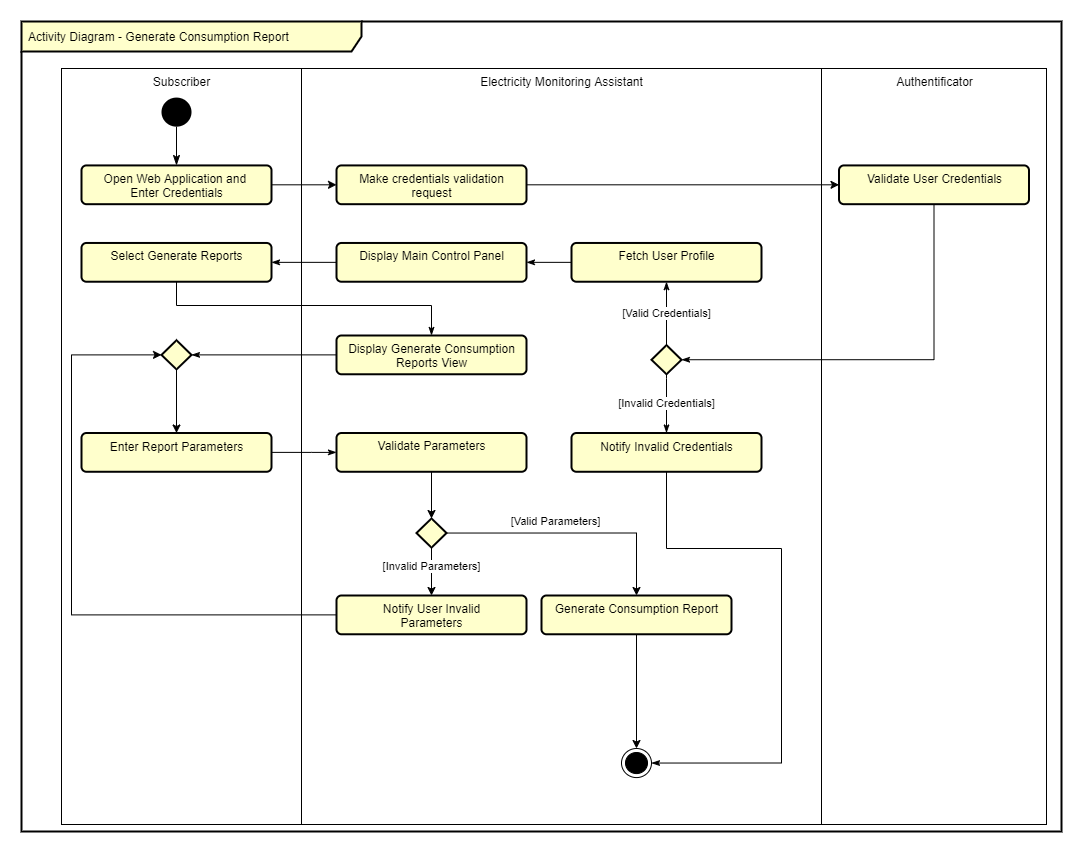

The diagram above was exported from draw.io. Its source (the exported page's mxGraphModel, read from the mxfile embedded in the PNG):
<mxGraphModel dx="1422" dy="832" grid="1" gridSize="10" guides="1" tooltips="1" connect="1" arrows="1" fold="1" page="1" pageScale="1" pageWidth="1169" pageHeight="827" math="0" shadow="0">
  <root>
    <mxCell id="0" />
    <mxCell id="1" parent="0" />
    <mxCell id="2" value="Subscriber" style="html=1;verticalAlign=top;" vertex="1" parent="1">
      <mxGeometry x="120" y="1710" width="240" height="756" as="geometry" />
    </mxCell>
    <mxCell id="3" value="Activity Diagram - Generate Consumption Report" style="shape=umlFrame;whiteSpace=wrap;html=1;width=340;height=30;boundedLbl=1;verticalAlign=middle;align=left;spacingLeft=5;strokeColor=#000000;strokeWidth=2;fillColor=#FFFFCC;gradientColor=none;" vertex="1" parent="1">
      <mxGeometry x="80" y="1663" width="1040" height="810" as="geometry" />
    </mxCell>
    <mxCell id="4" value="" style="group" vertex="1" connectable="0" parent="1">
      <mxGeometry x="250" y="1710" width="870" height="756" as="geometry" />
    </mxCell>
    <mxCell id="5" value="Authentificator" style="html=1;verticalAlign=top;" vertex="1" parent="4">
      <mxGeometry x="630" width="225" height="756" as="geometry" />
    </mxCell>
    <mxCell id="6" value="Electricity Monitoring Assistant" style="html=1;verticalAlign=top;" vertex="1" parent="4">
      <mxGeometry x="110" width="520" height="756" as="geometry" />
    </mxCell>
    <mxCell id="7" style="edgeStyle=orthogonalEdgeStyle;rounded=0;orthogonalLoop=1;jettySize=auto;html=1;exitX=1;exitY=0.5;exitDx=0;exitDy=0;entryX=0;entryY=0.5;entryDx=0;entryDy=0;" edge="1" parent="4" source="8" target="32">
      <mxGeometry relative="1" as="geometry" />
    </mxCell>
    <mxCell id="8" value="Open Web Application and&amp;nbsp;&lt;br&gt;Enter Credentials" style="html=1;align=center;verticalAlign=top;rounded=1;absoluteArcSize=1;arcSize=10;dashed=0;fillColor=#FFFFCC;strokeWidth=2;" vertex="1" parent="4">
      <mxGeometry x="-110" y="96.92307692307692" width="190" height="38.76923076923077" as="geometry" />
    </mxCell>
    <mxCell id="9" value="Display&amp;nbsp;Main Control Panel" style="html=1;align=center;verticalAlign=top;rounded=1;absoluteArcSize=1;arcSize=10;dashed=0;strokeWidth=2;fillColor=#FFFFCC;" vertex="1" parent="4">
      <mxGeometry x="145" y="174.46153846153845" width="190" height="38.76923076923077" as="geometry" />
    </mxCell>
    <mxCell id="10" value="Display Generate Consumption&lt;br&gt;Reports View" style="html=1;align=center;verticalAlign=top;rounded=1;absoluteArcSize=1;arcSize=10;dashed=0;fillColor=#FFFFCC;strokeWidth=2;" vertex="1" parent="4">
      <mxGeometry x="145" y="267" width="190" height="38.76923076923077" as="geometry" />
    </mxCell>
    <mxCell id="11" value="Enter Report Parameters" style="html=1;align=center;verticalAlign=top;rounded=1;absoluteArcSize=1;arcSize=10;dashed=0;fillColor=#FFFFCC;strokeWidth=2;" vertex="1" parent="4">
      <mxGeometry x="-110" y="364.5" width="190" height="38.76923076923077" as="geometry" />
    </mxCell>
    <mxCell id="12" style="edgeStyle=orthogonalEdgeStyle;rounded=0;orthogonalLoop=1;jettySize=auto;html=1;exitX=0.5;exitY=1;exitDx=0;exitDy=0;" edge="1" parent="4" source="13" target="20">
      <mxGeometry relative="1" as="geometry" />
    </mxCell>
    <mxCell id="13" value="Validate Parameters" style="html=1;align=center;verticalAlign=top;rounded=1;absoluteArcSize=1;arcSize=10;dashed=0;fillColor=#FFFFCC;strokeWidth=2;" vertex="1" parent="4">
      <mxGeometry x="145" y="364.4984615384615" width="190" height="38.76923076923077" as="geometry" />
    </mxCell>
    <mxCell id="14" style="edgeStyle=orthogonalEdgeStyle;rounded=0;orthogonalLoop=1;jettySize=auto;html=1;exitX=1;exitY=0.5;exitDx=0;exitDy=0;entryX=0;entryY=0.5;entryDx=0;entryDy=0;endArrow=classicThin;endFill=1;" edge="1" parent="4" source="11" target="13">
      <mxGeometry relative="1" as="geometry">
        <Array as="points">
          <mxPoint x="120" y="384" />
          <mxPoint x="120" y="384" />
        </Array>
      </mxGeometry>
    </mxCell>
    <mxCell id="15" style="edgeStyle=orthogonalEdgeStyle;rounded=0;orthogonalLoop=1;jettySize=auto;html=1;exitX=0.5;exitY=1;exitDx=0;exitDy=0;entryX=1;entryY=0.5;entryDx=0;entryDy=0;endArrow=classicThin;endFill=1;strokeColor=#000000;" edge="1" parent="4" source="16" target="24">
      <mxGeometry relative="1" as="geometry">
        <Array as="points">
          <mxPoint x="743" y="291" />
        </Array>
      </mxGeometry>
    </mxCell>
    <mxCell id="16" value="Validate User Credentials" style="html=1;align=center;verticalAlign=top;rounded=1;absoluteArcSize=1;arcSize=10;dashed=0;fillColor=#FFFFCC;strokeWidth=2;" vertex="1" parent="4">
      <mxGeometry x="647.5" y="96.92307692307692" width="190" height="38.76923076923077" as="geometry" />
    </mxCell>
    <mxCell id="17" value="" style="ellipse;html=1;shape=endState;fillColor=#000000;strokeColor=#000000;verticalAlign=top;" vertex="1" parent="4">
      <mxGeometry x="430" y="680.0015384615384" width="30" height="29.076923076923077" as="geometry" />
    </mxCell>
    <mxCell id="18" value="[Invalid Parameters]" style="edgeStyle=orthogonalEdgeStyle;rounded=0;orthogonalLoop=1;jettySize=auto;html=1;exitX=0.5;exitY=1;exitDx=0;exitDy=0;entryX=0.5;entryY=0;entryDx=0;entryDy=0;" edge="1" parent="4" source="20" target="21">
      <mxGeometry x="-0.2147" relative="1" as="geometry">
        <mxPoint as="offset" />
        <mxPoint x="240" y="500" as="targetPoint" />
      </mxGeometry>
    </mxCell>
    <mxCell id="19" value="[Valid Parameters]" style="edgeStyle=orthogonalEdgeStyle;rounded=0;orthogonalLoop=1;jettySize=auto;html=1;exitX=1;exitY=0.5;exitDx=0;exitDy=0;entryX=0.5;entryY=0;entryDx=0;entryDy=0;" edge="1" parent="4" source="20" target="23">
      <mxGeometry x="-0.1337" y="12" relative="1" as="geometry">
        <mxPoint as="offset" />
      </mxGeometry>
    </mxCell>
    <mxCell id="20" value="" style="rhombus;strokeColor=#000000;strokeWidth=2;fillColor=#FFFFCC;gradientColor=none;verticalAlign=top;" vertex="1" parent="4">
      <mxGeometry x="225" y="450.00153846153853" width="30" height="29.076923076923077" as="geometry" />
    </mxCell>
    <mxCell id="21" value="Notify User Invalid&lt;br&gt;Parameters" style="html=1;align=center;verticalAlign=top;rounded=1;absoluteArcSize=1;arcSize=10;dashed=0;fillColor=#FFFFCC;strokeWidth=2;" vertex="1" parent="4">
      <mxGeometry x="145" y="526.9984615384612" width="190" height="38.76923076923077" as="geometry" />
    </mxCell>
    <mxCell id="22" style="edgeStyle=orthogonalEdgeStyle;rounded=0;orthogonalLoop=1;jettySize=auto;html=1;exitX=0.5;exitY=1;exitDx=0;exitDy=0;" edge="1" parent="4" source="23" target="17">
      <mxGeometry relative="1" as="geometry" />
    </mxCell>
    <mxCell id="23" value="Generate Consumption Report" style="html=1;align=center;verticalAlign=top;rounded=1;absoluteArcSize=1;arcSize=10;dashed=0;fillColor=#FFFFCC;strokeWidth=2;" vertex="1" parent="4">
      <mxGeometry x="350" y="526.998461538461" width="190" height="38.76923076923077" as="geometry" />
    </mxCell>
    <mxCell id="24" value="" style="rhombus;strokeColor=#000000;strokeWidth=2;fillColor=#FFFFCC;gradientColor=none;verticalAlign=top;" vertex="1" parent="4">
      <mxGeometry x="460" y="276.69153846153836" width="30" height="29.076923076923077" as="geometry" />
    </mxCell>
    <mxCell id="25" style="edgeStyle=orthogonalEdgeStyle;rounded=0;orthogonalLoop=1;jettySize=auto;html=1;exitX=0;exitY=0.5;exitDx=0;exitDy=0;entryX=1;entryY=0.5;entryDx=0;entryDy=0;endArrow=classicThin;endFill=1;strokeColor=#000000;" edge="1" parent="4" source="26" target="9">
      <mxGeometry relative="1" as="geometry" />
    </mxCell>
    <mxCell id="26" value="Fetch User Profile" style="html=1;align=center;verticalAlign=top;rounded=1;absoluteArcSize=1;arcSize=10;dashed=0;strokeWidth=2;fillColor=#FFFFCC;" vertex="1" parent="4">
      <mxGeometry x="380" y="174.4615384615382" width="190" height="38.76923076923077" as="geometry" />
    </mxCell>
    <mxCell id="27" value="[Valid Credentials]" style="edgeStyle=orthogonalEdgeStyle;rounded=0;orthogonalLoop=1;jettySize=auto;html=1;exitX=0.5;exitY=0;exitDx=0;exitDy=0;entryX=0.5;entryY=1;entryDx=0;entryDy=0;endArrow=classicThin;endFill=1;strokeColor=#000000;" edge="1" parent="4" source="24" target="26">
      <mxGeometry relative="1" as="geometry" />
    </mxCell>
    <mxCell id="28" style="edgeStyle=orthogonalEdgeStyle;rounded=0;orthogonalLoop=1;jettySize=auto;html=1;exitX=0.5;exitY=1;exitDx=0;exitDy=0;entryX=1;entryY=0.5;entryDx=0;entryDy=0;endArrow=classicThin;endFill=1;strokeColor=#000000;" edge="1" parent="4" source="29" target="17">
      <mxGeometry relative="1" as="geometry">
        <Array as="points">
          <mxPoint x="475" y="480" />
          <mxPoint x="590" y="480" />
          <mxPoint x="590" y="695" />
        </Array>
      </mxGeometry>
    </mxCell>
    <mxCell id="29" value="Notify Invalid Credentials" style="html=1;align=center;verticalAlign=top;rounded=1;absoluteArcSize=1;arcSize=10;dashed=0;fillColor=#FFFFCC;strokeWidth=2;" vertex="1" parent="4">
      <mxGeometry x="380" y="364.50076923076915" width="190" height="38.76923076923077" as="geometry" />
    </mxCell>
    <mxCell id="30" value="[Invalid Credentials]" style="edgeStyle=orthogonalEdgeStyle;rounded=0;orthogonalLoop=1;jettySize=auto;html=1;exitX=0.5;exitY=1;exitDx=0;exitDy=0;endArrow=classicThin;endFill=1;strokeColor=#000000;entryX=0.5;entryY=0;entryDx=0;entryDy=0;" edge="1" parent="4" source="24" target="29">
      <mxGeometry relative="1" as="geometry">
        <mxPoint x="775" y="575.1500000000001" as="targetPoint" />
        <Array as="points">
          <mxPoint x="475" y="310" />
          <mxPoint x="475" y="310" />
        </Array>
      </mxGeometry>
    </mxCell>
    <mxCell id="31" style="edgeStyle=orthogonalEdgeStyle;rounded=0;orthogonalLoop=1;jettySize=auto;html=1;exitX=1;exitY=0.5;exitDx=0;exitDy=0;entryX=0;entryY=0.5;entryDx=0;entryDy=0;" edge="1" parent="4" source="32" target="16">
      <mxGeometry relative="1" as="geometry" />
    </mxCell>
    <mxCell id="32" value="Make credentials validation&lt;br&gt;request" style="html=1;align=center;verticalAlign=top;rounded=1;absoluteArcSize=1;arcSize=10;dashed=0;fillColor=#FFFFCC;strokeWidth=2;" vertex="1" parent="4">
      <mxGeometry x="145" y="96.9230769230769" width="190" height="38.76923076923077" as="geometry" />
    </mxCell>
    <mxCell id="33" value="" style="ellipse;fillColor=#000000;strokeColor=none;" vertex="1" parent="1">
      <mxGeometry x="220" y="1739.076923076923" width="30" height="29.076923076923077" as="geometry" />
    </mxCell>
    <mxCell id="34" value="" style="endArrow=classicThin;startArrow=none;endFill=1;startFill=0;endSize=8;html=1;verticalAlign=bottom;labelBackgroundColor=none;strokeWidth=1;exitX=0.5;exitY=1;exitDx=0;exitDy=0;entryX=0.5;entryY=0;entryDx=0;entryDy=0;" edge="1" source="33" target="8" parent="1">
      <mxGeometry width="160" relative="1" as="geometry">
        <mxPoint x="710" y="2107.3846153846152" as="sourcePoint" />
        <mxPoint x="870" y="2107.3846153846152" as="targetPoint" />
      </mxGeometry>
    </mxCell>
    <mxCell id="35" value="Select Generate Reports" style="html=1;align=center;verticalAlign=top;rounded=1;absoluteArcSize=1;arcSize=10;dashed=0;strokeWidth=2;fillColor=#FFFFCC;" vertex="1" parent="1">
      <mxGeometry x="140" y="1884.4615384615386" width="190" height="38.76923076923077" as="geometry" />
    </mxCell>
    <mxCell id="36" style="edgeStyle=orthogonalEdgeStyle;rounded=0;orthogonalLoop=1;jettySize=auto;html=1;exitX=0;exitY=0.5;exitDx=0;exitDy=0;entryX=1;entryY=0.5;entryDx=0;entryDy=0;endArrow=classicThin;endFill=1;" edge="1" source="9" target="35" parent="1">
      <mxGeometry relative="1" as="geometry" />
    </mxCell>
    <mxCell id="37" style="edgeStyle=orthogonalEdgeStyle;rounded=0;orthogonalLoop=1;jettySize=auto;html=1;exitX=0.5;exitY=1;exitDx=0;exitDy=0;entryX=0.5;entryY=0;entryDx=0;entryDy=0;endArrow=classicThin;endFill=1;" edge="1" source="35" target="10" parent="1">
      <mxGeometry relative="1" as="geometry">
        <Array as="points">
          <mxPoint x="235" y="1947" />
          <mxPoint x="490" y="1947" />
        </Array>
      </mxGeometry>
    </mxCell>
    <mxCell id="38" value="" style="rhombus;strokeColor=#000000;strokeWidth=2;fillColor=#FFFFCC;gradientColor=none;verticalAlign=top;" vertex="1" parent="1">
      <mxGeometry x="220" y="1981.8415384615384" width="30" height="29.076923076923077" as="geometry" />
    </mxCell>
    <mxCell id="39" style="edgeStyle=orthogonalEdgeStyle;rounded=0;orthogonalLoop=1;jettySize=auto;html=1;exitX=0;exitY=0.5;exitDx=0;exitDy=0;entryX=1;entryY=0.5;entryDx=0;entryDy=0;endArrow=classicThin;endFill=1;" edge="1" source="10" target="38" parent="1">
      <mxGeometry relative="1" as="geometry" />
    </mxCell>
    <mxCell id="40" style="edgeStyle=orthogonalEdgeStyle;rounded=0;orthogonalLoop=1;jettySize=auto;html=1;exitX=0;exitY=0.5;exitDx=0;exitDy=0;entryX=0;entryY=0.5;entryDx=0;entryDy=0;" edge="1" source="21" target="38" parent="1">
      <mxGeometry relative="1" as="geometry">
        <Array as="points">
          <mxPoint x="130" y="2256" />
          <mxPoint x="130" y="1996" />
        </Array>
      </mxGeometry>
    </mxCell>
    <mxCell id="41" style="edgeStyle=orthogonalEdgeStyle;rounded=0;orthogonalLoop=1;jettySize=auto;html=1;exitX=0.5;exitY=1;exitDx=0;exitDy=0;entryX=0.5;entryY=0;entryDx=0;entryDy=0;" edge="1" source="38" target="11" parent="1">
      <mxGeometry relative="1" as="geometry" />
    </mxCell>
  </root>
</mxGraphModel>